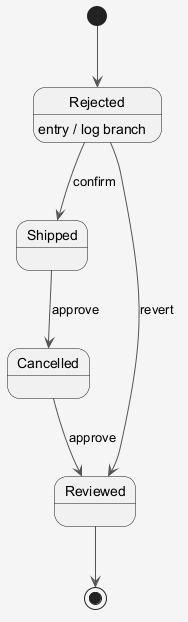

The diagram above was rendered by PlantUML. Its source (embedded in the PNG):
@startuml
skinparam shadowing false
skinparam backgroundColor #F5F5F5
skinparam ArrowColor #555555
[*] --> Rejected
Rejected --> Shipped : confirm
Rejected : entry / log branch
Shipped --> Cancelled : approve
Cancelled --> Reviewed : approve
Rejected --> Reviewed : revert
Reviewed --> [*]
@enduml